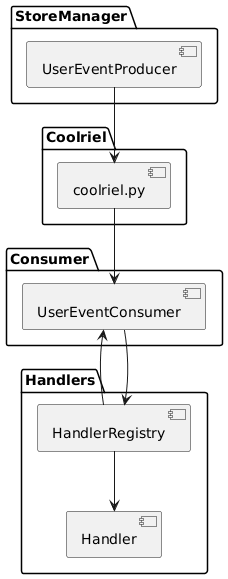

The diagram above was rendered by PlantUML. Its source (embedded in the PNG):
@startuml
package StoreManager {
    [UserEventProducer] 
}

package Coolriel {
    [coolriel.py] 
}

package Consumer {
    [UserEventConsumer] 
}

package Handlers {
    [HandlerRegistry] 
    [Handler] 
}

[UserEventProducer] --> [coolriel.py] 
[coolriel.py] --> [UserEventConsumer]
[UserEventConsumer] <-- [HandlerRegistry]
[UserEventConsumer] --> [HandlerRegistry] 
[HandlerRegistry] --> [Handler]
@enduml